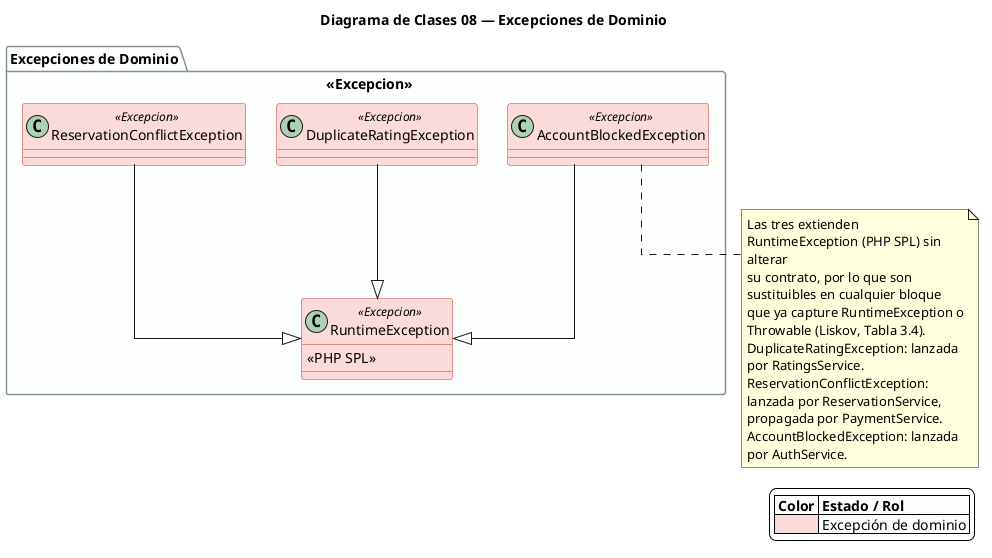

The diagram above was rendered by PlantUML. Its source (embedded in the PNG):
@startuml diagrama_clases_08_excepciones
title Diagrama de Clases 08 — Excepciones de Dominio
skinparam backgroundColor #FFFFFF
skinparam wrapWidth 220
skinparam defaultTextAlignment left
skinparam linetype ortho
skinparam nodesep 30
skinparam ranksep 45
skinparam class {
  BackgroundColor<<Excepcion>> #FADBD8
  BorderColor<<Excepcion>> #C0392B
  BackgroundColor #EAECEE
}
skinparam package {
  BackgroundColor #FDFEFE
  BorderColor #839192
  FontStyle bold
}
skinparam legend {
  BackgroundColor #FDFEFE
}

legend right
  |= Color |= Estado / Rol |
  |<#FADBD8>| Excepción de dominio |
endlegend

package "Excepciones de Dominio" <<Excepcion>> {
  class RuntimeException <<Excepcion>> {
    <<PHP SPL>>
  }
  class DuplicateRatingException <<Excepcion>> {
  }
  class ReservationConflictException <<Excepcion>> {
  }
  class AccountBlockedException <<Excepcion>> {
  }
  DuplicateRatingException --|> RuntimeException
  ReservationConflictException --|> RuntimeException
  AccountBlockedException --|> RuntimeException
}

note bottom
  Las tres extienden RuntimeException (PHP SPL) sin alterar
  su contrato, por lo que son sustituibles en cualquier bloque
  que ya capture RuntimeException o Throwable (Liskov, Tabla 3.4).
  DuplicateRatingException: lanzada por RatingsService.
  ReservationConflictException: lanzada por ReservationService,
  propagada por PaymentService.
  AccountBlockedException: lanzada por AuthService.
end note

@enduml